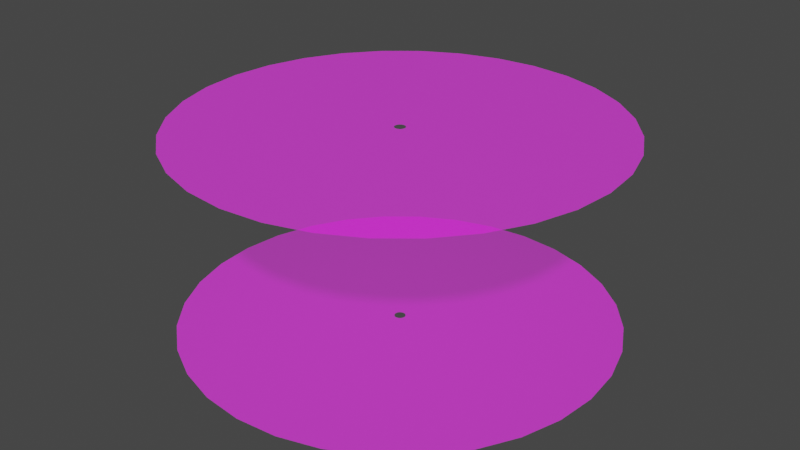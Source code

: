 # Source: CircleSlice.blend  (saved by Blender 2.90.8; exported with 4.5.12 LTS)
import bpy
from mathutils import Matrix  # noqa: F401  (used for matrix-valued properties, if any)

bpy.ops.wm.read_factory_settings(use_empty=True)
scene = bpy.context.scene
scene.name = 'Scene'

# ---- collections
col_collection = bpy.data.collections.new('Collection'); scene.collection.children.link(col_collection)

# ---- images (referenced by path relative to the original .blend; pixels are not part of the script)
import os
ASSET_DIR = os.environ.get("B2B_ASSET_DIR", "")  # directory of the original .blend (textures are referenced by path, not embedded)
HERE = os.path.dirname(os.path.abspath(__file__))  # packed textures are extracted next to this script under _unpacked/

def load_image(name, relpath, width, height, colorspace="sRGB"):
    """Load a texture the original file referenced (path relative to the .blend, or extracted next to this script)."""
    p = next((c for c in (os.path.join(HERE, relpath), os.path.join(ASSET_DIR, relpath)) if relpath and os.path.exists(c)), "")
    if p:
        img = bpy.data.images.load(p, check_existing=True)
        img.name = name
    else:  # same state as the original file: an image datablock whose file is absent (Cycles renders it pink)
        img = bpy.data.images.new(name, width, height)
        img.source = "FILE"
        img.filepath = "//" + (relpath or name)
    img.colorspace_settings.name = colorspace
    return img
img_seemlessnoiseadditive_png = load_image('SeemlessNoiseAdditive.png', 'SeemlessNoiseAdditive.png', 1024, 1024, 'sRGB')

# ---- materials (node trees are filled in below, after node groups)
mat_swordslash1 = bpy.data.materials.new('SwordSlash1')
mat_swordslash1.surface_render_method = 'BLENDED'
mat_swordslash1.blend_method = 'BLEND'
mat_swordslash1.use_transparent_shadow = False

# ---- material node trees
mat_swordslash1.use_nodes = True; mat_swordslash1.node_tree.nodes.clear()
_N = mat_swordslash1.node_tree.nodes; _L = mat_swordslash1.node_tree.links
n0 = _N.new('ShaderNodeBsdfPrincipled'); n0.name = 'Principled BSDF'; n0.location = (10, 300)
n0.distribution = 'GGX'
n0.subsurface_method = 'BURLEY'
n0.inputs[3].default_value = 1.45
n0.inputs[28].default_value = 1.0
n1 = _N.new('ShaderNodeOutputMaterial'); n1.name = 'Material Output'; n1.location = (300, 300)
n2 = _N.new('ShaderNodeValue'); n2.name = 'Value'; n2.location = (-192, 325)
n2.outputs[0].default_value = 0.5
n3 = _N.new('ShaderNodeTexImage'); n3.name = 'Image Texture'; n3.location = (-484, 162)
n3.image = img_seemlessnoiseadditive_png
_L.new(n0.outputs[0], n1.inputs[0])
_L.new(n3.outputs[0], n0.inputs[0])
_L.new(n3.outputs[0], n0.inputs[4])
_L.new(n3.outputs[0], n0.inputs[27])
n1.is_active_output = True

# ---- world
world_world = bpy.data.worlds.new('World'); scene.world = world_world
world_world.use_nodes = True; world_world.node_tree.nodes.clear()
_N = world_world.node_tree.nodes; _L = world_world.node_tree.links
n0 = _N.new('ShaderNodeOutputWorld'); n0.name = 'World Output'; n0.location = (300, 300)
n1 = _N.new('ShaderNodeBackground'); n1.name = 'Background'; n1.location = (10, 300)
n1.inputs[0].default_value = (0.05088, 0.05088, 0.05088, 1.0)
_L.new(n1.outputs[0], n0.inputs[0])
n0.is_active_output = True
world_world.color = (0.05088, 0.05088, 0.05088)
world_world.use_sun_shadow = False
world_world.sun_shadow_jitter_overblur = 0.0

# ---- meshes
me_circle_001 = bpy.data.meshes.new('Circle.001')
me_circle_001.from_pydata([(0.0, 1.0, 2.98e-08), (-1.543e-07, 0.02574, 2.98e-08), (0.1951, 0.9808, 2.98e-08), (0.00502, 0.02524, 2.98e-08), (0.3827, 0.9239, 2.98e-08), (0.009848, 0.02378, 2.98e-08), (0.5556, 0.8315, 2.98e-08), (0.0143, 0.0214, 2.98e-08), (0.7071, 0.7071, 2.98e-08), (0.0182, 0.0182, 2.98e-08), (0.8315, 0.5556, 2.98e-08), (0.0214, 0.0143, 2.98e-08), (0.9239, 0.3827, 2.98e-08), (0.02378, 0.009849, 2.98e-08), (0.9808, 0.1951, 2.98e-08), (0.02524, 0.005021, 2.98e-08), (1.0, 9.656e-07, 2.98e-08), (0.02574, 3.231e-07, 2.98e-08), (0.9808, -0.1951, 2.98e-08), (0.02524, -0.00502, 2.98e-08), (0.9239, -0.3827, 2.98e-08), (0.02378, -0.009848, 2.98e-08), (0.8315, -0.5556, 2.98e-08), (0.0214, -0.0143, 2.98e-08), (0.7071, -0.7071, 2.98e-08), (0.0182, -0.0182, 2.98e-08), (0.5556, -0.8315, 2.98e-08), (0.0143, -0.0214, 2.98e-08), (0.3827, -0.9239, 2.98e-08), (0.009848, -0.02378, 2.98e-08), (0.1951, -0.9808, 2.98e-08), (0.005021, -0.02524, 2.98e-08), (3.258e-07, -1.0, 2.98e-08), (-1.459e-07, -0.02573, 2.98e-08), (-0.1951, -0.9808, 2.98e-08), (-0.005021, -0.02524, 2.98e-08), (-0.3827, -0.9239, 2.98e-08), (-0.009849, -0.02378, 2.98e-08), (-0.5556, -0.8315, 2.98e-08), (-0.0143, -0.0214, 2.98e-08), (-0.7071, -0.7071, 2.98e-08), (-0.0182, -0.0182, 2.98e-08), (-0.8315, -0.5556, 2.98e-08), (-0.0214, -0.0143, 2.98e-08), (-0.9239, -0.3827, 2.98e-08), (-0.02378, -0.009848, 2.98e-08), (-0.9808, -0.1951, 2.98e-08), (-0.02524, -0.00502, 2.98e-08), (-1.0, 7.55e-08, 2.98e-08), (-0.02574, 3.002e-07, 2.98e-08), (-0.9808, 0.1951, 2.98e-08), (-0.02524, 0.005021, 2.98e-08), (-0.9239, 0.3827, 2.98e-08), (-0.02378, 0.009849, 2.98e-08), (-0.8315, 0.5556, 2.98e-08), (-0.0214, 0.0143, 2.98e-08), (-0.7071, 0.7071, 2.98e-08), (-0.0182, 0.0182, 2.98e-08), (-0.5556, 0.8315, 2.98e-08), (-0.0143, 0.0214, 2.98e-08), (-0.3827, 0.9239, 2.98e-08), (-0.009849, 0.02378, 2.98e-08), (-0.1951, 0.9808, 2.98e-08), (-0.005021, 0.02524, 2.98e-08)], [], [(1, 3, 2, 0), (3, 5, 4, 2), (5, 7, 6, 4), (7, 9, 8, 6), (9, 11, 10, 8), (11, 13, 12, 10), (13, 15, 14, 12), (15, 17, 16, 14), (17, 19, 18, 16), (19, 21, 20, 18), (21, 23, 22, 20), (23, 25, 24, 22), (25, 27, 26, 24), (27, 29, 28, 26), (29, 31, 30, 28), (31, 33, 32, 30), (33, 35, 34, 32), (35, 37, 36, 34), (37, 39, 38, 36), (39, 41, 40, 38), (41, 43, 42, 40), (43, 45, 44, 42), (45, 47, 46, 44), (47, 49, 48, 46), (49, 51, 50, 48), (51, 53, 52, 50), (53, 55, 54, 52), (55, 57, 56, 54), (57, 59, 58, 56), (59, 61, 60, 58), (61, 63, 62, 60), (63, 1, 0, 62)])
_uv = me_circle_001.uv_layers.new(name='UVMap')
_uv.uv.foreach_set('vector', [0.0, 1.0, 0.03125, 1.0, 0.03125, 0.0, 0.0, 0.0, 0.03125, 1.0, 0.0625, 1.0, 0.0625, 0.0, 0.03125, 0.0, 0.0625, 1.0, 0.09375, 1.0, 0.09375, 0.0, 0.0625, 0.0, 0.09375, 1.0, 0.125, 1.0, 0.125, 0.0, 0.09375, 0.0, 0.125, 1.0, 0.1562, 1.0, 0.1562, 0.0, 0.125, 0.0, 0.1562, 1.0, 0.1875, 1.0, 0.1875, 0.0, 0.1562, 0.0, 0.1875, 1.0, 0.2188, 1.0, 0.2188, 0.0, 0.1875, 0.0, 0.2188, 1.0, 0.25, 1.0, 0.25, 0.0, 0.2188, 0.0, 0.25, 1.0, 0.2812, 1.0, 0.2812, 0.0, 0.25, 0.0, 0.2812, 1.0, 0.3125, 1.0, 0.3125, 0.0, 0.2812, 0.0, 0.3125, 1.0, 0.3438, 1.0, 0.3438, 0.0, 0.3125, 0.0, 0.3438, 1.0, 0.375, 1.0, 0.375, 0.0, 0.3438, 0.0, 0.375, 1.0, 0.4062, 1.0, 0.4062, 0.0, 0.375, 0.0, 0.4062, 1.0, 0.4375, 1.0, 0.4375, 0.0, 0.4062, 0.0, 0.4375, 1.0, 0.4688, 1.0, 0.4688, 0.0, 0.4375, 0.0, 0.4688, 1.0, 0.5, 1.0, 0.5, 0.0, 0.4688, 0.0, 0.5, 1.0, 0.5312, 1.0, 0.5312, 0.0, 0.5, 0.0, 0.5312, 1.0, 0.5625, 1.0, 0.5625, 0.0, 0.5312, 0.0, 0.5625, 1.0, 0.5938, 1.0, 0.5938, 0.0, 0.5625, 0.0, 0.5938, 1.0, 0.625, 1.0, 0.625, 0.0, 0.5938, 0.0, 0.625, 1.0, 0.6562, 1.0, 0.6562, 0.0, 0.625, 0.0, 0.6562, 1.0, 0.6875, 1.0, 0.6875, 0.0, 0.6562, 0.0, 0.6875, 1.0, 0.7188, 1.0, 0.7188, 0.0, 0.6875, 0.0, 0.7188, 1.0, 0.75, 1.0, 0.75, 0.0, 0.7188, 0.0, 0.75, 1.0, 0.7812, 1.0, 0.7812, 0.0, 0.75, 0.0, 0.7812, 1.0, 0.8125, 1.0, 0.8125, 0.0, 0.7812, 0.0, 0.8125, 1.0, 0.8438, 1.0, 0.8438, 0.0, 0.8125, 0.0, 0.8438, 1.0, 0.875, 1.0, 0.875, 0.0, 0.8438, 0.0, 0.875, 1.0, 0.9062, 1.0, 0.9062, 0.0, 0.875, 0.0, 0.9062, 1.0, 0.9375, 1.0, 0.9375, 0.0, 0.9062, 0.0, 0.9375, 1.0, 0.9688, 1.0, 0.9688, 0.0, 0.9375, 0.0, 0.9688, 1.0, 1.0, 1.0, 1.0, 0.0, 0.9688, 0.0])
me_circle_001.materials.append(mat_swordslash1)
me_circle_001.use_remesh_fix_poles = True
me_circle_001.use_remesh_preserve_attributes = False
me_circle_001.use_mirror_vertex_groups = False
me_circle_001.update()
me_circle_002 = bpy.data.meshes.new('Circle.002')
me_circle_002.from_pydata([(0.0, 1.0, 2.98e-08), (-1.543e-07, 0.02574, 2.98e-08), (0.1951, 0.9808, 2.98e-08), (0.00502, 0.02524, 2.98e-08), (0.3827, 0.9239, 2.98e-08), (0.009848, 0.02378, 2.98e-08), (0.5556, 0.8315, 2.98e-08), (0.0143, 0.0214, 2.98e-08), (0.7071, 0.7071, 2.98e-08), (0.0182, 0.0182, 2.98e-08), (0.8315, 0.5556, 2.98e-08), (0.0214, 0.0143, 2.98e-08), (0.9239, 0.3827, 2.98e-08), (0.02378, 0.009849, 2.98e-08), (0.9808, 0.1951, 2.98e-08), (0.02524, 0.005021, 2.98e-08), (1.0, 9.656e-07, 2.98e-08), (0.02574, 3.231e-07, 2.98e-08), (0.9808, -0.1951, 2.98e-08), (0.02524, -0.00502, 2.98e-08), (0.9239, -0.3827, 2.98e-08), (0.02378, -0.009848, 2.98e-08), (0.8315, -0.5556, 2.98e-08), (0.0214, -0.0143, 2.98e-08), (0.7071, -0.7071, 2.98e-08), (0.0182, -0.0182, 2.98e-08), (0.5556, -0.8315, 2.98e-08), (0.0143, -0.0214, 2.98e-08), (0.3827, -0.9239, 2.98e-08), (0.009848, -0.02378, 2.98e-08), (0.1951, -0.9808, 2.98e-08), (0.005021, -0.02524, 2.98e-08), (3.258e-07, -1.0, 2.98e-08), (-1.459e-07, -0.02573, 2.98e-08), (-0.1951, -0.9808, 2.98e-08), (-0.005021, -0.02524, 2.98e-08), (-0.3827, -0.9239, 2.98e-08), (-0.009849, -0.02378, 2.98e-08), (-0.5556, -0.8315, 2.98e-08), (-0.0143, -0.0214, 2.98e-08), (-0.7071, -0.7071, 2.98e-08), (-0.0182, -0.0182, 2.98e-08), (-0.8315, -0.5556, 2.98e-08), (-0.0214, -0.0143, 2.98e-08), (-0.9239, -0.3827, 2.98e-08), (-0.02378, -0.009848, 2.98e-08), (-0.9808, -0.1951, 2.98e-08), (-0.02524, -0.00502, 2.98e-08), (-1.0, 7.55e-08, 2.98e-08), (-0.02574, 3.002e-07, 2.98e-08), (-0.9808, 0.1951, 2.98e-08), (-0.02524, 0.005021, 2.98e-08), (-0.9239, 0.3827, 2.98e-08), (-0.02378, 0.009849, 2.98e-08), (-0.8315, 0.5556, 2.98e-08), (-0.0214, 0.0143, 2.98e-08), (-0.7071, 0.7071, 2.98e-08), (-0.0182, 0.0182, 2.98e-08), (-0.5556, 0.8315, 2.98e-08), (-0.0143, 0.0214, 2.98e-08), (-0.3827, 0.9239, 2.98e-08), (-0.009849, 0.02378, 2.98e-08), (-0.1951, 0.9808, 2.98e-08), (-0.005021, 0.02524, 2.98e-08)], [], [(1, 3, 2, 0), (3, 5, 4, 2), (5, 7, 6, 4), (7, 9, 8, 6), (9, 11, 10, 8), (11, 13, 12, 10), (13, 15, 14, 12), (15, 17, 16, 14), (17, 19, 18, 16), (19, 21, 20, 18), (21, 23, 22, 20), (23, 25, 24, 22), (25, 27, 26, 24), (27, 29, 28, 26), (29, 31, 30, 28), (31, 33, 32, 30), (33, 35, 34, 32), (35, 37, 36, 34), (37, 39, 38, 36), (39, 41, 40, 38), (41, 43, 42, 40), (43, 45, 44, 42), (45, 47, 46, 44), (47, 49, 48, 46), (49, 51, 50, 48), (51, 53, 52, 50), (53, 55, 54, 52), (55, 57, 56, 54), (57, 59, 58, 56), (59, 61, 60, 58), (61, 63, 62, 60), (63, 1, 0, 62)])
_uv = me_circle_002.uv_layers.new(name='UVMap')
_uv.uv.foreach_set('vector', [2.98e-08, 0.0, 2.98e-08, 0.03125, 1.0, 0.03125, 1.0, 2.98e-08, 2.98e-08, 0.03125, 2.98e-08, 0.0625, 1.0, 0.0625, 1.0, 0.03125, 2.98e-08, 0.0625, 2.98e-08, 0.09375, 1.0, 0.09375, 1.0, 0.0625, 2.98e-08, 0.09375, 2.98e-08, 0.125, 1.0, 0.125, 1.0, 0.09375, 2.98e-08, 0.125, 2.98e-08, 0.1562, 1.0, 0.1563, 1.0, 0.125, 2.98e-08, 0.1562, 0.0, 0.1875, 1.0, 0.1875, 1.0, 0.1563, 0.0, 0.1875, 0.0, 0.2188, 1.0, 0.2188, 1.0, 0.1875, 0.0, 0.2188, 0.0, 0.25, 1.0, 0.25, 1.0, 0.2188, 0.0, 0.25, 0.0, 0.2812, 1.0, 0.2812, 1.0, 0.25, 0.0, 0.2812, 0.0, 0.3125, 1.0, 0.3125, 1.0, 0.2812, 0.0, 0.3125, 0.0, 0.3438, 1.0, 0.3438, 1.0, 0.3125, 0.0, 0.3438, 0.0, 0.375, 1.0, 0.375, 1.0, 0.3438, 0.0, 0.375, 0.0, 0.4062, 1.0, 0.4063, 1.0, 0.375, 0.0, 0.4062, 0.0, 0.4375, 1.0, 0.4375, 1.0, 0.4063, 0.0, 0.4375, 0.0, 0.4688, 1.0, 0.4688, 1.0, 0.4375, 0.0, 0.4688, 0.0, 0.5, 1.0, 0.5, 1.0, 0.4688, 0.0, 0.5, 0.0, 0.5312, 1.0, 0.5312, 1.0, 0.5, 0.0, 0.5312, 0.0, 0.5625, 1.0, 0.5625, 1.0, 0.5312, 0.0, 0.5625, 0.0, 0.5938, 1.0, 0.5938, 1.0, 0.5625, 0.0, 0.5938, 0.0, 0.625, 1.0, 0.625, 1.0, 0.5938, 0.0, 0.625, 0.0, 0.6562, 1.0, 0.6562, 1.0, 0.625, 0.0, 0.6562, 0.0, 0.6875, 1.0, 0.6875, 1.0, 0.6562, 0.0, 0.6875, 0.0, 0.7188, 1.0, 0.7188, 1.0, 0.6875, 0.0, 0.7188, 0.0, 0.75, 1.0, 0.75, 1.0, 0.7188, 0.0, 0.75, 0.0, 0.7812, 1.0, 0.7812, 1.0, 0.75, 0.0, 0.7812, 0.0, 0.8125, 1.0, 0.8125, 1.0, 0.7812, 0.0, 0.8125, 0.0, 0.8438, 1.0, 0.8438, 1.0, 0.8125, 0.0, 0.8438, 0.0, 0.875, 1.0, 0.875, 1.0, 0.8438, 0.0, 0.875, 0.0, 0.9062, 1.0, 0.9062, 1.0, 0.875, 0.0, 0.9062, 0.0, 0.9375, 1.0, 0.9375, 1.0, 0.9062, 0.0, 0.9375, 0.0, 0.9688, 1.0, 0.9688, 1.0, 0.9375, 0.0, 0.9688, 0.0, 1.0, 1.0, 1.0, 1.0, 0.9688])
me_circle_002.materials.append(mat_swordslash1)
me_circle_002.use_remesh_fix_poles = True
me_circle_002.use_remesh_preserve_attributes = False
me_circle_002.use_mirror_vertex_groups = False
me_circle_002.update()

# ---- objects
ob_circle = bpy.data.objects.new('Circle', me_circle_001)
ob_circle_001 = bpy.data.objects.new('Circle.001', me_circle_002)

# ---- transforms, parenting, visibility, modifiers, constraints
ob_circle.location = (0.0, 0.0, 0.0)
ob_circle.lineart.crease_threshold = 0.0
ob_circle_001.location = (0.0, 0.0, 0.9179)
ob_circle_001.lineart.crease_threshold = 0.0

# ---- collection membership
col_collection.objects.link(ob_circle)
col_collection.objects.link(ob_circle_001)

# ---- scene / render settings (as saved in the file)
scene.frame_start = 1; scene.frame_end = 250; scene.frame_set(1)
scene.render.engine = 'BLENDER_EEVEE_NEXT'
scene.cycles.use_denoising = False
scene.cycles.samples = 128
scene.cycles.sampling_pattern = 'TABULATED_SOBOL'
scene.cycles.use_adaptive_sampling = False
scene.cycles.use_light_tree = False
scene.view_settings.view_transform = 'Filmic'
bpy.context.view_layer.update()

# ---- added for rendering (the .blend has no active camera and no usable light): camera, sun
cam_auto = bpy.data.cameras.new('AutoCamera')
cam_auto.lens = 50.0
cam_auto.sensor_width = 36.0
cam_auto.clip_end = 1000.0
ob_auto_camera = bpy.data.objects.new('AutoCamera', cam_auto)
scene.collection.objects.link(ob_auto_camera)
ob_auto_camera.location = (2.75127, -3.30153, 2.65995)
ob_auto_camera.rotation_euler = (1.09748, -7.21219e-08, 0.694738)
scene.camera = ob_auto_camera
light_auto_sun = bpy.data.lights.new('AutoSun', 'SUN')
light_auto_sun.energy = 3.0
light_auto_sun.angle = 0.0523599
ob_auto_sun = bpy.data.objects.new('AutoSun', light_auto_sun)
scene.collection.objects.link(ob_auto_sun)
ob_auto_sun.rotation_euler = (0.872665, 0.174533, 0.523599)
bpy.context.view_layer.update()

